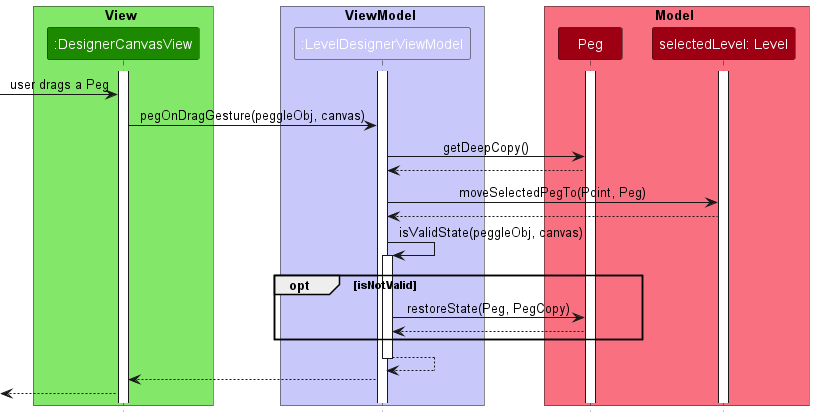

The diagram above was rendered by PlantUML. Its source (embedded in the PNG):
@startuml
!include style.puml

box View UI_COLOR_T1
participant ":DesignerCanvasView" as DesignerCanvasView UI_COLOR
end box

box ViewModel LOGIC_COLOR_T1
participant ":LevelDesignerViewModel" as LevelDesignerViewModel LOGIC_COLOR_T1
end box

box Model MODEL_COLOR_T1
participant "Peg" as Peg MODEL_COLOR
participant "selectedLevel: Level" as Level MODEL_COLOR
end box

activate DesignerCanvasView
activate LevelDesignerViewModel
activate Peg
activate Level

[-> DesignerCanvasView : user drags a Peg

DesignerCanvasView -> LevelDesignerViewModel : pegOnDragGesture(peggleObj, canvas)
LevelDesignerViewModel -> Peg: getDeepCopy()
Peg --> LevelDesignerViewModel
LevelDesignerViewModel -> Level : moveSelectedPegTo(Point, Peg)
Level --> LevelDesignerViewModel

LevelDesignerViewModel -> LevelDesignerViewModel: isValidState(peggleObj, canvas)
activate LevelDesignerViewModel

opt isNotValid
LevelDesignerViewModel -> Peg: restoreState(Peg, PegCopy)
Peg --> LevelDesignerViewModel

end

LevelDesignerViewModel --> LevelDesignerViewModel
deactivate LevelDesignerViewModel

LevelDesignerViewModel --> DesignerCanvasView
[<-- DesignerCanvasView

@enduml